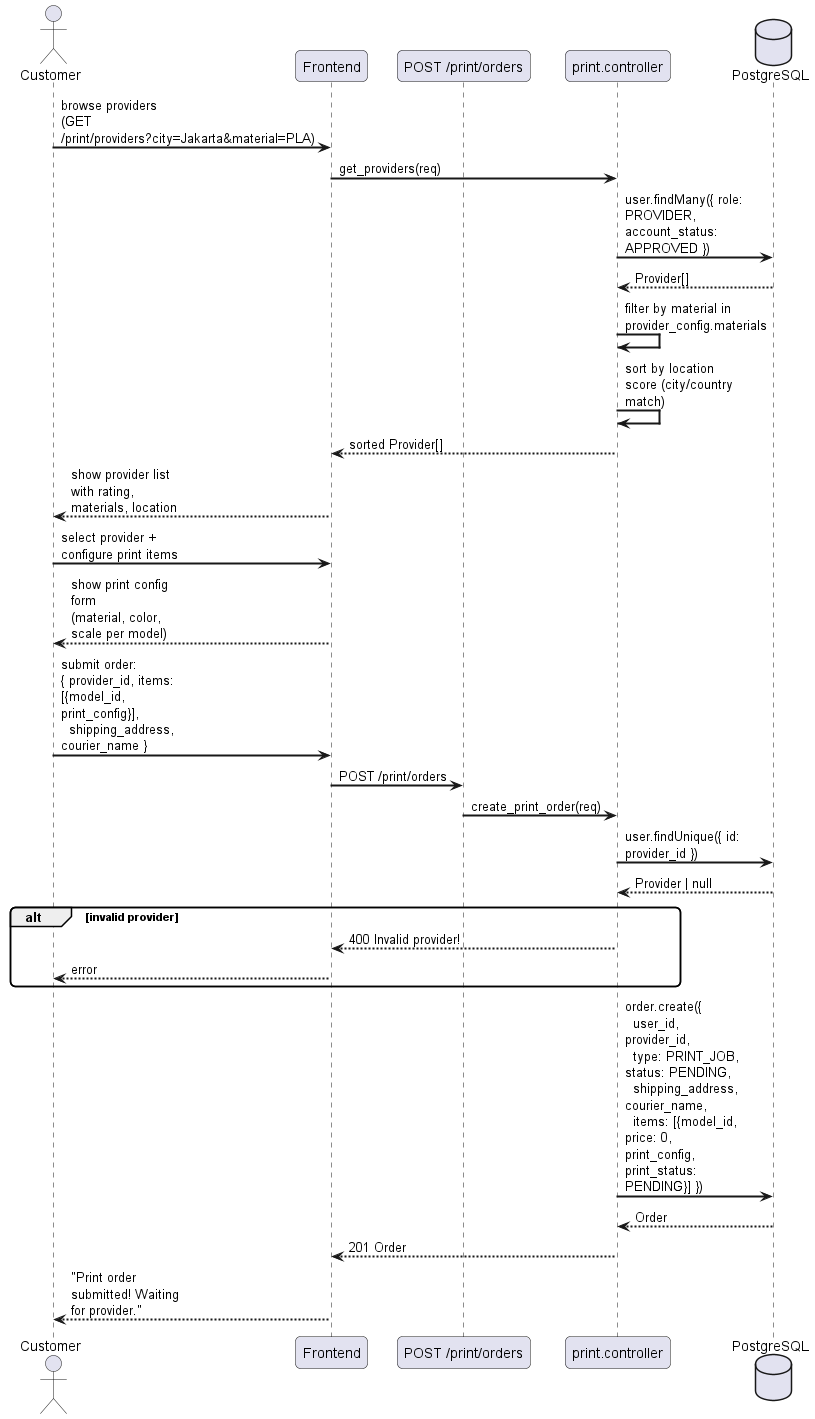

The diagram above was rendered by PlantUML. Its source (embedded in the PNG):
@startuml
skinparam sequenceArrowThickness 2
skinparam roundcorner 10
skinparam maxmessagesize 120

actor "Customer" as C
participant "Frontend" as FE
participant "POST /print/orders" as API
participant "print.controller" as PC
database "PostgreSQL" as DB

C -> FE : browse providers (GET /print/providers?city=Jakarta&material=PLA)
FE -> PC : get_providers(req)
PC -> DB : user.findMany({ role: PROVIDER, account_status: APPROVED })
DB --> PC : Provider[]
PC -> PC : filter by material in provider_config.materials
PC -> PC : sort by location score (city/country match)
PC --> FE : sorted Provider[]
FE --> C : show provider list with rating, materials, location

C -> FE : select provider + configure print items
FE --> C : show print config form\n(material, color, scale per model)
C -> FE : submit order:\n{ provider_id, items: [{model_id, print_config}],\n  shipping_address, courier_name }
FE -> API : POST /print/orders
API -> PC : create_print_order(req)
PC -> DB : user.findUnique({ id: provider_id })
DB --> PC : Provider | null
alt invalid provider
    PC --> FE : 400 Invalid provider!
    FE --> C : error
end
PC -> DB : order.create({\n  user_id, provider_id,\n  type: PRINT_JOB, status: PENDING,\n  shipping_address, courier_name,\n  items: [{model_id, price: 0, print_config, print_status: PENDING}] })
DB --> PC : Order
PC --> FE : 201 Order
FE --> C : "Print order submitted! Waiting for provider."
@enduml